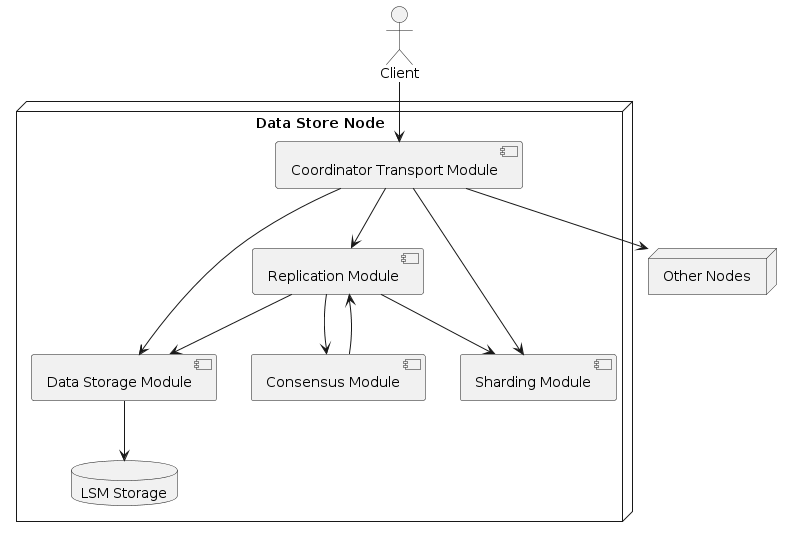

The diagram above was rendered by PlantUML. Its source (embedded in the PNG):
@startuml
node "Data Store Node" {
  database "LSM Storage" as DB
  component "Data Storage Module" as DM
  component "Consensus Module" as CM
  component "Replication Module" as RM

  component "Sharding Module" as SM
  component "Coordinator Transport Module" as CTM
}

actor "Client" as C
node "Other Nodes" as N


C --> CTM
CTM --> N

DM --> DB

CTM --> DM
CTM --> SM
CTM --> RM

RM --> CM
CM --> RM
RM --> SM
RM --> DM
@enduml